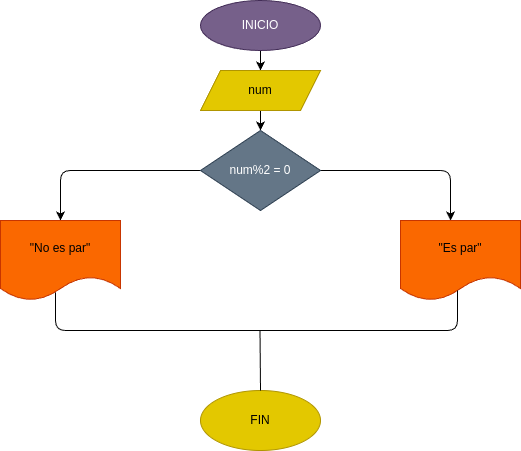

The diagram above was exported from draw.io. Its source (the exported page's mxGraphModel, read from the mxfile embedded in the PNG):
<mxGraphModel dx="576" dy="461" grid="1" gridSize="10" guides="1" tooltips="1" connect="1" arrows="1" fold="1" page="1" pageScale="1" pageWidth="827" pageHeight="1169" math="0" shadow="0">
  <root>
    <mxCell id="0" />
    <mxCell id="1" parent="0" />
    <mxCell id="5" style="edgeStyle=none;html=1;exitX=0.5;exitY=1;exitDx=0;exitDy=0;entryX=0.5;entryY=0;entryDx=0;entryDy=0;" parent="1" source="2" target="3" edge="1">
      <mxGeometry relative="1" as="geometry" />
    </mxCell>
    <mxCell id="2" value="INICIO" style="ellipse;whiteSpace=wrap;html=1;fillColor=#76608a;fontColor=#ffffff;strokeColor=#432D57;" parent="1" vertex="1">
      <mxGeometry x="260" y="20" width="120" height="50" as="geometry" />
    </mxCell>
    <mxCell id="6" style="edgeStyle=none;html=1;exitX=0.5;exitY=1;exitDx=0;exitDy=0;entryX=0.5;entryY=0;entryDx=0;entryDy=0;" parent="1" source="3" target="4" edge="1">
      <mxGeometry relative="1" as="geometry" />
    </mxCell>
    <mxCell id="3" value="num" style="shape=parallelogram;perimeter=parallelogramPerimeter;whiteSpace=wrap;html=1;fixedSize=1;fillColor=#e3c800;fontColor=#000000;strokeColor=#B09500;" parent="1" vertex="1">
      <mxGeometry x="260" y="90" width="120" height="40" as="geometry" />
    </mxCell>
    <mxCell id="10" style="edgeStyle=none;html=1;exitX=1;exitY=0.5;exitDx=0;exitDy=0;entryX=0.417;entryY=0;entryDx=0;entryDy=0;entryPerimeter=0;" parent="1" source="4" target="8" edge="1">
      <mxGeometry relative="1" as="geometry">
        <mxPoint x="480" y="230" as="targetPoint" />
        <Array as="points">
          <mxPoint x="510" y="190" />
        </Array>
      </mxGeometry>
    </mxCell>
    <mxCell id="11" style="edgeStyle=none;html=1;exitX=0;exitY=0.5;exitDx=0;exitDy=0;entryX=0.5;entryY=0;entryDx=0;entryDy=0;" parent="1" source="4" target="7" edge="1">
      <mxGeometry relative="1" as="geometry">
        <mxPoint x="120" y="200" as="targetPoint" />
        <Array as="points">
          <mxPoint x="120" y="190" />
        </Array>
      </mxGeometry>
    </mxCell>
    <mxCell id="4" value="num%2 = 0" style="rhombus;whiteSpace=wrap;html=1;fillColor=#647687;fontColor=#ffffff;strokeColor=#314354;" parent="1" vertex="1">
      <mxGeometry x="260" y="150" width="120" height="80" as="geometry" />
    </mxCell>
    <mxCell id="7" value="&quot;No es par&quot;" style="shape=document;whiteSpace=wrap;html=1;boundedLbl=1;fillColor=#fa6800;fontColor=#000000;strokeColor=#C73500;" parent="1" vertex="1">
      <mxGeometry x="60" y="240" width="120" height="80" as="geometry" />
    </mxCell>
    <mxCell id="8" value="&quot;Es par&quot;" style="shape=document;whiteSpace=wrap;html=1;boundedLbl=1;fillColor=#fa6800;fontColor=#000000;strokeColor=#C73500;" parent="1" vertex="1">
      <mxGeometry x="460" y="240" width="120" height="80" as="geometry" />
    </mxCell>
    <mxCell id="9" value="FIN" style="ellipse;whiteSpace=wrap;html=1;fillColor=#e3c800;fontColor=#000000;strokeColor=#B09500;" parent="1" vertex="1">
      <mxGeometry x="260" y="410" width="120" height="60" as="geometry" />
    </mxCell>
    <mxCell id="15" value="" style="endArrow=none;html=1;entryX=0.475;entryY=0.875;entryDx=0;entryDy=0;entryPerimeter=0;exitX=0.458;exitY=0.9;exitDx=0;exitDy=0;exitPerimeter=0;" edge="1" parent="1" source="7" target="8">
      <mxGeometry width="50" height="50" relative="1" as="geometry">
        <mxPoint x="110" y="370" as="sourcePoint" />
        <mxPoint x="160" y="320" as="targetPoint" />
        <Array as="points">
          <mxPoint x="115" y="350" />
          <mxPoint x="310" y="350" />
          <mxPoint x="517" y="350" />
        </Array>
      </mxGeometry>
    </mxCell>
    <mxCell id="16" value="" style="endArrow=none;html=1;exitX=0.5;exitY=0;exitDx=0;exitDy=0;" edge="1" parent="1" source="9">
      <mxGeometry width="50" height="50" relative="1" as="geometry">
        <mxPoint x="319.5" y="410" as="sourcePoint" />
        <mxPoint x="319.5" y="350" as="targetPoint" />
      </mxGeometry>
    </mxCell>
  </root>
</mxGraphModel>